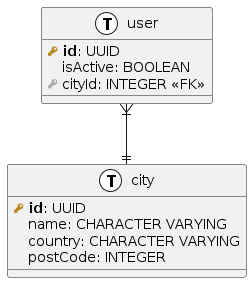

The diagram above was rendered by PlantUML. Its source (embedded in the PNG):
@startuml sql01

!define primary_key(x) <b><color:#b8861b><&key></color> x</b>
!define foreign_key(x) <color:#aaaaaa><&key></color> x
!define column(x) <color:#efefef><&media-record></color> x
!define table(x) entity x << (T, white) >>

table( user ) {
  primary_key( id ): UUID 
  column( isActive ): BOOLEAN 
  foreign_key( cityId ): INTEGER <<FK>>
}

table( city ) {
  primary_key( id ): UUID 
  column( name ): CHARACTER VARYING 
  column( country ): CHARACTER VARYING
  column( postCode ): INTEGER
}

user }|--|| city

@enduml